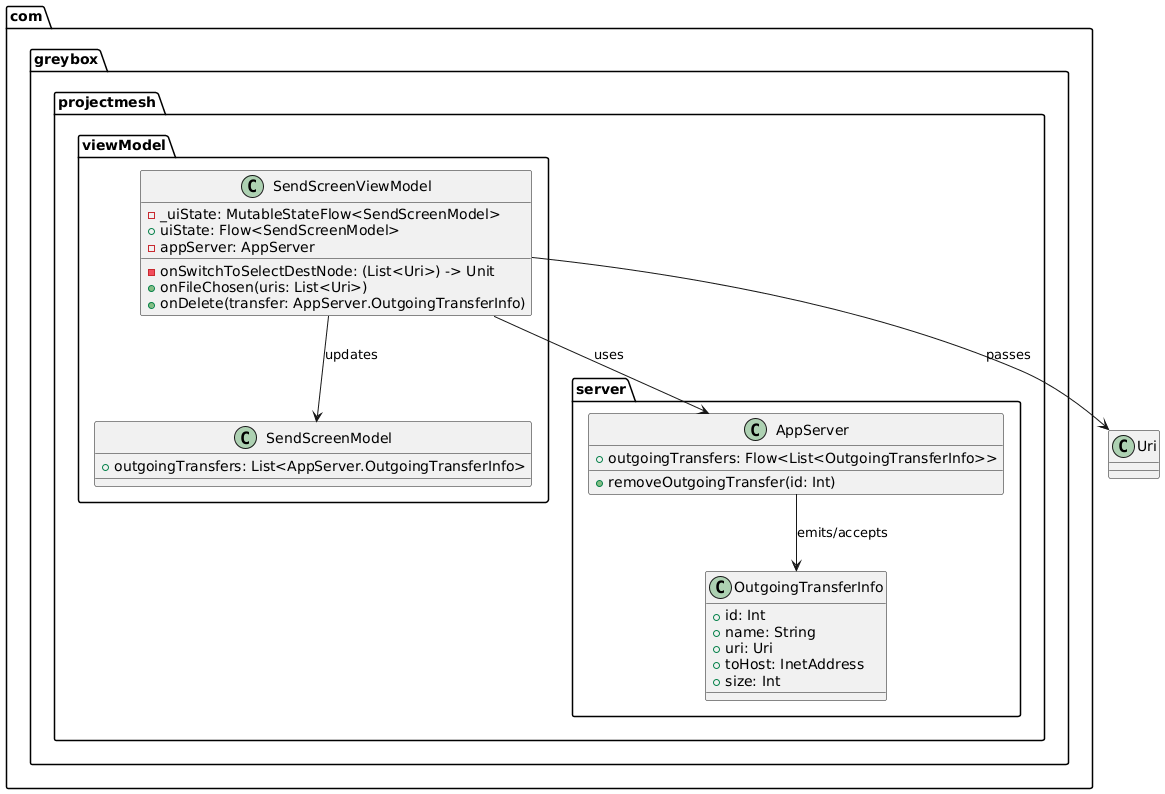

The diagram above was rendered by PlantUML. Its source (embedded in the PNG):
@startuml
package com.greybox.projectmesh.viewModel {
  class SendScreenModel {
    +outgoingTransfers: List<AppServer.OutgoingTransferInfo>
  }

  class SendScreenViewModel {
    -_uiState: MutableStateFlow<SendScreenModel>
    +uiState: Flow<SendScreenModel>
    -appServer: AppServer
    -onSwitchToSelectDestNode: (List<Uri>) -> Unit
    +onFileChosen(uris: List<Uri>)
    +onDelete(transfer: AppServer.OutgoingTransferInfo)
  }
}

package com.greybox.projectmesh.server {
  class AppServer {
    +outgoingTransfers: Flow<List<OutgoingTransferInfo>>
    +removeOutgoingTransfer(id: Int)
  }

  class OutgoingTransferInfo {
    +id: Int
    +name: String
    +uri: Uri
    +toHost: InetAddress
    +size: Int
  }
}

SendScreenViewModel --> AppServer : uses
SendScreenViewModel --> SendScreenModel : updates
SendScreenViewModel --> Uri : passes
AppServer --> OutgoingTransferInfo : emits/accepts
@enduml